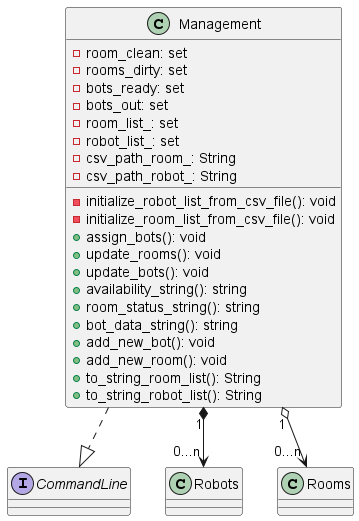

The diagram above was rendered by PlantUML. Its source (embedded in the PNG):
@startuml
class Management {
  - room_clean: set
  - rooms_dirty: set
  - bots_ready: set
  - bots_out: set
  - room_list_: set
  - robot_list_: set
  - csv_path_room_: String
  - csv_path_robot_: String
  - initialize_robot_list_from_csv_file(): void
  - initialize_room_list_from_csv_file(): void
  + assign_bots(): void
  + update_rooms(): void
  + update_bots(): void
  + availability_string(): string
  + room_status_string(): string
  + bot_data_string(): string
  + add_new_bot(): void
  + add_new_room(): void
  + to_string_room_list(): String
  + to_string_robot_list(): String
}

interface CommandLine {}

class Robots{}

class Rooms{}

Management "1" o--> "0...n" Rooms
Management "1" *--> "0...n" Robots
Management ..|> CommandLine
@enduml